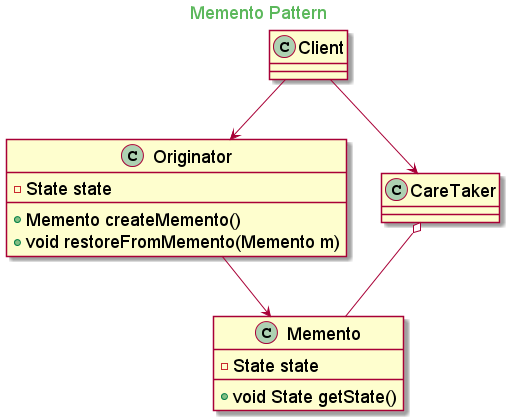

The diagram above was rendered by PlantUML. Its source (embedded in the PNG):
@startuml

skinparam backgroundcolor transparent
skinparam classFontSize 18
skinparam noteFontSize 18
skinparam arrowFontSize 18
skinparam classAttributeFontSize 18

skinparam titleFontColor #5cb85c

Title Memento Pattern

class Originator{
    - State state
    + Memento createMemento()
    + void restoreFromMemento(Memento m)
}

class Memento{
    - State state
    + void State getState()
}

class CareTaker


CareTaker o-- Memento
Originator --> Memento

class Client

Client --> CareTaker
Client --> Originator
@enduml